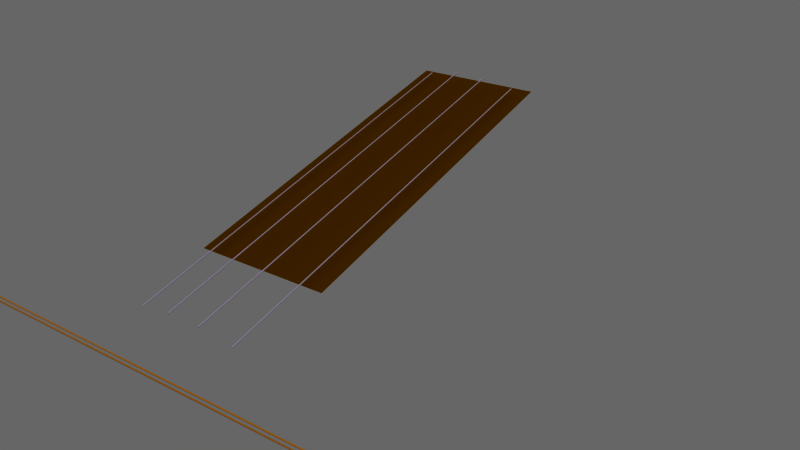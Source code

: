 # Source: fast-violin.blend  (saved by Blender 2.62.0; exported with 4.5.12 LTS)
import bpy
from mathutils import Matrix  # noqa: F401  (used for matrix-valued properties, if any)

bpy.ops.wm.read_factory_settings(use_empty=True)
scene = bpy.context.scene
scene.name = 'Scene'

# ---- collections
col_collection_1 = bpy.data.collections.new('Collection 1'); scene.collection.children.link(col_collection_1)

# ---- materials (node trees are filled in below, after node groups)
mat_material = bpy.data.materials.new('Material')
mat_material.alpha_threshold = 0.0
mat_material.use_transparent_shadow = False
mat_material.diffuse_color = (0.32, 0.1654, 0.0, 1.0)
mat_material.roughness = 0.5
mat_material.line_color = (0.0, 0.0, 0.0, 1.0)
mat_material_string = bpy.data.materials.new('material-string')
mat_material_string.alpha_threshold = 0.0
mat_material_string.use_transparent_shadow = False
mat_material_string.diffuse_color = (0.7544, 0.6888, 0.82, 1.0)
mat_material_string.roughness = 0.5
mat_material_string.specular_intensity = 0.8
mat_material_string.line_color = (0.0, 0.0, 0.0, 1.0)
mat_material_bow = bpy.data.materials.new('material-bow')
mat_material_bow.alpha_threshold = 0.0
mat_material_bow.use_transparent_shadow = False
mat_material_bow.diffuse_color = (0.8, 0.4857, 0.1542, 1.0)
mat_material_bow.roughness = 0.5
mat_material_bow.line_color = (0.0, 0.0, 0.0, 1.0)

# ---- material node trees

# ---- world
world_world = bpy.data.worlds.new('World'); scene.world = world_world
world_world.color = (0.4, 0.4, 0.4)
world_world.use_sun_shadow = False
world_world.sun_shadow_jitter_overblur = 0.0
world_world.cycles.sampling_method = 'MANUAL'
world_world.cycles.sample_map_resolution = 256

# ---- cameras
cam_camera_005 = bpy.data.cameras.new('Camera.005')
cam_camera_005.clip_end = 100.0
cam_camera_005.lens = 35.0
cam_camera_005.sensor_width = 32.0
cam_camera_005.sensor_height = 18.0
cam_camera_005.dof.focus_distance = 0.0
cam_camera_005.dof.aperture_fstop = 128.0
cam_camera_004 = bpy.data.cameras.new('Camera.004')
cam_camera_004.clip_end = 100.0
cam_camera_004.lens = 35.0
cam_camera_004.sensor_width = 32.0
cam_camera_004.sensor_height = 18.0
cam_camera_004.dof.focus_distance = 0.0
cam_camera_004.dof.aperture_fstop = 128.0
cam_camera_003 = bpy.data.cameras.new('Camera.003')
cam_camera_003.clip_end = 100.0
cam_camera_003.lens = 35.0
cam_camera_003.sensor_width = 32.0
cam_camera_003.sensor_height = 18.0
cam_camera_003.dof.focus_distance = 0.0
cam_camera_003.dof.aperture_fstop = 128.0
cam_camera_002 = bpy.data.cameras.new('Camera.002')
cam_camera_002.clip_end = 100.0
cam_camera_002.lens = 35.0
cam_camera_002.sensor_width = 32.0
cam_camera_002.sensor_height = 18.0
cam_camera_002.dof.focus_distance = 0.0
cam_camera_002.dof.aperture_fstop = 128.0
cam_camera_001 = bpy.data.cameras.new('Camera.001')
cam_camera_001.clip_end = 100.0
cam_camera_001.lens = 35.0
cam_camera_001.sensor_width = 32.0
cam_camera_001.sensor_height = 18.0
cam_camera_001.dof.focus_distance = 0.0
cam_camera_001.dof.aperture_fstop = 128.0
cam_camera = bpy.data.cameras.new('Camera')
cam_camera.clip_end = 100.0
cam_camera.lens = 35.0
cam_camera.sensor_width = 32.0
cam_camera.sensor_height = 18.0
cam_camera.ortho_scale = 7.314
cam_camera.dof.focus_distance = 0.0
cam_camera.dof.aperture_fstop = 128.0

# ---- lights
light_sun = bpy.data.lights.new('Sun', 'SUN')
light_sun.transmission_factor = 0.0
light_sun.angle = 1.571
light_sun.energy = 1.0
light_sun.shadow_buffer_clip_start = 0.5
light_sun.shadow_soft_size = 1.0
light_sun.shadow_cascade_max_distance = 1000.0
light_sun.cycles.use_multiple_importance_sampling = False

# ---- meshes
me_plane = bpy.data.meshes.new('Plane')
me_plane.from_pydata([(4.0, 1.0, 0.0), (4.0, -1.0, 0.0), (-1.5, -1.0, 0.0), (-1.5, 1.0, 0.0)], [], [(0, 3, 2, 1)])
me_plane.materials.append(mat_material)
me_plane.use_remesh_preserve_volume = False
me_plane.use_remesh_preserve_attributes = False
me_plane.use_mirror_vertex_groups = False
me_plane.update()
me_cylinder_025 = bpy.data.meshes.new('Cylinder.025')
me_cylinder_025.from_pydata([(-3.3, 0.01, 2.111e-06), (-3.3, 0.009808, -0.001949), (-3.3, 0.009239, -0.003825), (-3.3, 0.008315, -0.005554), (-3.3, 0.007071, -0.007069), (-3.3, 0.005556, -0.008313), (-3.3, 0.003827, -0.009237), (-3.3, 0.001951, -0.009806), (-3.3, 7.55e-10, -0.009998), (-3.3, -0.001951, -0.009806), (-3.3, -0.003827, -0.009237), (-3.3, -0.005556, -0.008313), (-3.3, -0.007071, -0.007069), (-3.3, -0.008315, -0.005554), (-3.3, -0.009239, -0.003825), (-3.3, -0.009808, -0.001949), (-3.3, -0.01, 2.114e-06), (-3.3, -0.009808, 0.001953), (-3.3, -0.009239, 0.003829), (-3.3, -0.008315, 0.005558), (-3.3, -0.007071, 0.007073), (-3.3, -0.005556, 0.008317), (-3.3, -0.003827, 0.009241), (-3.3, -0.001951, 0.00981), (-3.3, 9.656e-09, 0.01), (-3.3, 0.001951, 0.00981), (-3.3, 0.003827, 0.009241), (-3.3, 0.005556, 0.008317), (-3.3, 0.007071, 0.007073), (-3.3, 0.008315, 0.005558), (-3.3, 0.009239, 0.003829), (-3.3, 0.009808, 0.001953), (3.3, 0.01, -2.127e-06), (3.3, 0.009808, -0.001953), (3.3, 0.009239, -0.003829), (3.3, 0.008315, -0.005558), (3.3, 0.007071, -0.007073), (3.3, 0.005556, -0.008317), (3.3, 0.003827, -0.009241), (3.3, 0.001951, -0.00981), (3.3, -2.245e-08, -0.01), (3.3, -0.001951, -0.00981), (3.3, -0.003827, -0.009241), (3.3, -0.005556, -0.008317), (3.3, -0.007071, -0.007073), (3.3, -0.008315, -0.005558), (3.3, -0.009239, -0.003829), (3.3, -0.009808, -0.001953), (3.3, -0.01, -2.12e-06), (3.3, -0.009808, 0.001949), (3.3, -0.009239, 0.003825), (3.3, -0.008315, 0.005554), (3.3, -0.007071, 0.007069), (3.3, -0.005556, 0.008313), (3.3, -0.003827, 0.009237), (3.3, -0.001951, 0.009806), (3.3, -4.105e-08, 0.009998), (3.3, 0.001951, 0.009806), (3.3, 0.003827, 0.009237), (3.3, 0.005556, 0.008313), (3.3, 0.007071, 0.007069), (3.3, 0.008315, 0.005554), (3.3, 0.009239, 0.003825), (3.3, 0.009808, 0.001949), (-3.3, 0.0, 2.111e-06), (3.3, 0.0, -2.111e-06)], [], [(64, 0, 1), (65, 33, 32), (64, 1, 2), (65, 34, 33), (64, 2, 3), (65, 35, 34), (64, 3, 4), (65, 36, 35), (64, 4, 5), (65, 37, 36), (64, 5, 6), (65, 38, 37), (64, 6, 7), (65, 39, 38), (64, 7, 8), (65, 40, 39), (64, 8, 9), (65, 41, 40), (64, 9, 10), (65, 42, 41), (64, 10, 11), (65, 43, 42), (64, 11, 12), (65, 44, 43), (64, 12, 13), (65, 45, 44), (64, 13, 14), (65, 46, 45), (64, 14, 15), (65, 47, 46), (64, 15, 16), (65, 48, 47), (64, 16, 17), (65, 49, 48), (64, 17, 18), (65, 50, 49), (64, 18, 19), (65, 51, 50), (64, 19, 20), (65, 52, 51), (64, 20, 21), (65, 53, 52), (64, 21, 22), (65, 54, 53), (64, 22, 23), (65, 55, 54), (64, 23, 24), (65, 56, 55), (64, 24, 25), (65, 57, 56), (64, 25, 26), (65, 58, 57), (64, 26, 27), (65, 59, 58), (64, 27, 28), (65, 60, 59), (64, 28, 29), (65, 61, 60), (64, 29, 30), (65, 62, 61), (64, 30, 31), (65, 63, 62), (31, 0, 64), (65, 32, 63), (0, 32, 33, 1), (1, 33, 34, 2), (2, 34, 35, 3), (3, 35, 36, 4), (4, 36, 37, 5), (5, 37, 38, 6), (6, 38, 39, 7), (7, 39, 40, 8), (8, 40, 41, 9), (9, 41, 42, 10), (10, 42, 43, 11), (11, 43, 44, 12), (12, 44, 45, 13), (13, 45, 46, 14), (14, 46, 47, 15), (15, 47, 48, 16), (16, 48, 49, 17), (17, 49, 50, 18), (18, 50, 51, 19), (19, 51, 52, 20), (20, 52, 53, 21), (21, 53, 54, 22), (22, 54, 55, 23), (23, 55, 56, 24), (24, 56, 57, 25), (25, 57, 58, 26), (26, 58, 59, 27), (27, 59, 60, 28), (28, 60, 61, 29), (29, 61, 62, 30), (30, 62, 63, 31), (32, 0, 31, 63)])
me_cylinder_025.materials.append(mat_material_string)
me_cylinder_025.use_remesh_preserve_volume = False
me_cylinder_025.use_remesh_preserve_attributes = False
me_cylinder_025.use_mirror_vertex_groups = False
me_cylinder_025.update()
me_cylinder_024 = bpy.data.meshes.new('Cylinder.024')
me_cylinder_024.from_pydata([(-3.3, 0.01, 2.111e-06), (-3.3, 0.009808, -0.001949), (-3.3, 0.009239, -0.003825), (-3.3, 0.008315, -0.005554), (-3.3, 0.007071, -0.007069), (-3.3, 0.005556, -0.008313), (-3.3, 0.003827, -0.009237), (-3.3, 0.001951, -0.009806), (-3.3, 7.55e-10, -0.009998), (-3.3, -0.001951, -0.009806), (-3.3, -0.003827, -0.009237), (-3.3, -0.005556, -0.008313), (-3.3, -0.007071, -0.007069), (-3.3, -0.008315, -0.005554), (-3.3, -0.009239, -0.003825), (-3.3, -0.009808, -0.001949), (-3.3, -0.01, 2.114e-06), (-3.3, -0.009808, 0.001953), (-3.3, -0.009239, 0.003829), (-3.3, -0.008315, 0.005558), (-3.3, -0.007071, 0.007073), (-3.3, -0.005556, 0.008317), (-3.3, -0.003827, 0.009241), (-3.3, -0.001951, 0.00981), (-3.3, 9.656e-09, 0.01), (-3.3, 0.001951, 0.00981), (-3.3, 0.003827, 0.009241), (-3.3, 0.005556, 0.008317), (-3.3, 0.007071, 0.007073), (-3.3, 0.008315, 0.005558), (-3.3, 0.009239, 0.003829), (-3.3, 0.009808, 0.001953), (3.3, 0.01, -2.127e-06), (3.3, 0.009808, -0.001953), (3.3, 0.009239, -0.003829), (3.3, 0.008315, -0.005558), (3.3, 0.007071, -0.007073), (3.3, 0.005556, -0.008317), (3.3, 0.003827, -0.009241), (3.3, 0.001951, -0.00981), (3.3, -2.245e-08, -0.01), (3.3, -0.001951, -0.00981), (3.3, -0.003827, -0.009241), (3.3, -0.005556, -0.008317), (3.3, -0.007071, -0.007073), (3.3, -0.008315, -0.005558), (3.3, -0.009239, -0.003829), (3.3, -0.009808, -0.001953), (3.3, -0.01, -2.12e-06), (3.3, -0.009808, 0.001949), (3.3, -0.009239, 0.003825), (3.3, -0.008315, 0.005554), (3.3, -0.007071, 0.007069), (3.3, -0.005556, 0.008313), (3.3, -0.003827, 0.009237), (3.3, -0.001951, 0.009806), (3.3, -4.105e-08, 0.009998), (3.3, 0.001951, 0.009806), (3.3, 0.003827, 0.009237), (3.3, 0.005556, 0.008313), (3.3, 0.007071, 0.007069), (3.3, 0.008315, 0.005554), (3.3, 0.009239, 0.003825), (3.3, 0.009808, 0.001949), (-3.3, 0.0, 2.111e-06), (3.3, 0.0, -2.111e-06)], [], [(64, 0, 1), (65, 33, 32), (64, 1, 2), (65, 34, 33), (64, 2, 3), (65, 35, 34), (64, 3, 4), (65, 36, 35), (64, 4, 5), (65, 37, 36), (64, 5, 6), (65, 38, 37), (64, 6, 7), (65, 39, 38), (64, 7, 8), (65, 40, 39), (64, 8, 9), (65, 41, 40), (64, 9, 10), (65, 42, 41), (64, 10, 11), (65, 43, 42), (64, 11, 12), (65, 44, 43), (64, 12, 13), (65, 45, 44), (64, 13, 14), (65, 46, 45), (64, 14, 15), (65, 47, 46), (64, 15, 16), (65, 48, 47), (64, 16, 17), (65, 49, 48), (64, 17, 18), (65, 50, 49), (64, 18, 19), (65, 51, 50), (64, 19, 20), (65, 52, 51), (64, 20, 21), (65, 53, 52), (64, 21, 22), (65, 54, 53), (64, 22, 23), (65, 55, 54), (64, 23, 24), (65, 56, 55), (64, 24, 25), (65, 57, 56), (64, 25, 26), (65, 58, 57), (64, 26, 27), (65, 59, 58), (64, 27, 28), (65, 60, 59), (64, 28, 29), (65, 61, 60), (64, 29, 30), (65, 62, 61), (64, 30, 31), (65, 63, 62), (31, 0, 64), (65, 32, 63), (0, 32, 33, 1), (1, 33, 34, 2), (2, 34, 35, 3), (3, 35, 36, 4), (4, 36, 37, 5), (5, 37, 38, 6), (6, 38, 39, 7), (7, 39, 40, 8), (8, 40, 41, 9), (9, 41, 42, 10), (10, 42, 43, 11), (11, 43, 44, 12), (12, 44, 45, 13), (13, 45, 46, 14), (14, 46, 47, 15), (15, 47, 48, 16), (16, 48, 49, 17), (17, 49, 50, 18), (18, 50, 51, 19), (19, 51, 52, 20), (20, 52, 53, 21), (21, 53, 54, 22), (22, 54, 55, 23), (23, 55, 56, 24), (24, 56, 57, 25), (25, 57, 58, 26), (26, 58, 59, 27), (27, 59, 60, 28), (28, 60, 61, 29), (29, 61, 62, 30), (30, 62, 63, 31), (32, 0, 31, 63)])
me_cylinder_024.materials.append(mat_material_string)
me_cylinder_024.use_remesh_preserve_volume = False
me_cylinder_024.use_remesh_preserve_attributes = False
me_cylinder_024.use_mirror_vertex_groups = False
me_cylinder_024.update()
me_cylinder_023 = bpy.data.meshes.new('Cylinder.023')
me_cylinder_023.from_pydata([(-3.3, 0.01, 2.111e-06), (-3.3, 0.009808, -0.001949), (-3.3, 0.009239, -0.003825), (-3.3, 0.008315, -0.005554), (-3.3, 0.007071, -0.007069), (-3.3, 0.005556, -0.008313), (-3.3, 0.003827, -0.009237), (-3.3, 0.001951, -0.009806), (-3.3, 7.55e-10, -0.009998), (-3.3, -0.001951, -0.009806), (-3.3, -0.003827, -0.009237), (-3.3, -0.005556, -0.008313), (-3.3, -0.007071, -0.007069), (-3.3, -0.008315, -0.005554), (-3.3, -0.009239, -0.003825), (-3.3, -0.009808, -0.001949), (-3.3, -0.01, 2.114e-06), (-3.3, -0.009808, 0.001953), (-3.3, -0.009239, 0.003829), (-3.3, -0.008315, 0.005558), (-3.3, -0.007071, 0.007073), (-3.3, -0.005556, 0.008317), (-3.3, -0.003827, 0.009241), (-3.3, -0.001951, 0.00981), (-3.3, 9.656e-09, 0.01), (-3.3, 0.001951, 0.00981), (-3.3, 0.003827, 0.009241), (-3.3, 0.005556, 0.008317), (-3.3, 0.007071, 0.007073), (-3.3, 0.008315, 0.005558), (-3.3, 0.009239, 0.003829), (-3.3, 0.009808, 0.001953), (3.3, 0.01, -2.127e-06), (3.3, 0.009808, -0.001953), (3.3, 0.009239, -0.003829), (3.3, 0.008315, -0.005558), (3.3, 0.007071, -0.007073), (3.3, 0.005556, -0.008317), (3.3, 0.003827, -0.009241), (3.3, 0.001951, -0.00981), (3.3, -2.245e-08, -0.01), (3.3, -0.001951, -0.00981), (3.3, -0.003827, -0.009241), (3.3, -0.005556, -0.008317), (3.3, -0.007071, -0.007073), (3.3, -0.008315, -0.005558), (3.3, -0.009239, -0.003829), (3.3, -0.009808, -0.001953), (3.3, -0.01, -2.12e-06), (3.3, -0.009808, 0.001949), (3.3, -0.009239, 0.003825), (3.3, -0.008315, 0.005554), (3.3, -0.007071, 0.007069), (3.3, -0.005556, 0.008313), (3.3, -0.003827, 0.009237), (3.3, -0.001951, 0.009806), (3.3, -4.105e-08, 0.009998), (3.3, 0.001951, 0.009806), (3.3, 0.003827, 0.009237), (3.3, 0.005556, 0.008313), (3.3, 0.007071, 0.007069), (3.3, 0.008315, 0.005554), (3.3, 0.009239, 0.003825), (3.3, 0.009808, 0.001949), (-3.3, 0.0, 2.111e-06), (3.3, 0.0, -2.111e-06)], [], [(64, 0, 1), (65, 33, 32), (64, 1, 2), (65, 34, 33), (64, 2, 3), (65, 35, 34), (64, 3, 4), (65, 36, 35), (64, 4, 5), (65, 37, 36), (64, 5, 6), (65, 38, 37), (64, 6, 7), (65, 39, 38), (64, 7, 8), (65, 40, 39), (64, 8, 9), (65, 41, 40), (64, 9, 10), (65, 42, 41), (64, 10, 11), (65, 43, 42), (64, 11, 12), (65, 44, 43), (64, 12, 13), (65, 45, 44), (64, 13, 14), (65, 46, 45), (64, 14, 15), (65, 47, 46), (64, 15, 16), (65, 48, 47), (64, 16, 17), (65, 49, 48), (64, 17, 18), (65, 50, 49), (64, 18, 19), (65, 51, 50), (64, 19, 20), (65, 52, 51), (64, 20, 21), (65, 53, 52), (64, 21, 22), (65, 54, 53), (64, 22, 23), (65, 55, 54), (64, 23, 24), (65, 56, 55), (64, 24, 25), (65, 57, 56), (64, 25, 26), (65, 58, 57), (64, 26, 27), (65, 59, 58), (64, 27, 28), (65, 60, 59), (64, 28, 29), (65, 61, 60), (64, 29, 30), (65, 62, 61), (64, 30, 31), (65, 63, 62), (31, 0, 64), (65, 32, 63), (0, 32, 33, 1), (1, 33, 34, 2), (2, 34, 35, 3), (3, 35, 36, 4), (4, 36, 37, 5), (5, 37, 38, 6), (6, 38, 39, 7), (7, 39, 40, 8), (8, 40, 41, 9), (9, 41, 42, 10), (10, 42, 43, 11), (11, 43, 44, 12), (12, 44, 45, 13), (13, 45, 46, 14), (14, 46, 47, 15), (15, 47, 48, 16), (16, 48, 49, 17), (17, 49, 50, 18), (18, 50, 51, 19), (19, 51, 52, 20), (20, 52, 53, 21), (21, 53, 54, 22), (22, 54, 55, 23), (23, 55, 56, 24), (24, 56, 57, 25), (25, 57, 58, 26), (26, 58, 59, 27), (27, 59, 60, 28), (28, 60, 61, 29), (29, 61, 62, 30), (30, 62, 63, 31), (32, 0, 31, 63)])
me_cylinder_023.materials.append(mat_material_string)
me_cylinder_023.use_remesh_preserve_volume = False
me_cylinder_023.use_remesh_preserve_attributes = False
me_cylinder_023.use_mirror_vertex_groups = False
me_cylinder_023.update()
me_cylinder_017 = bpy.data.meshes.new('Cylinder.017')
me_cylinder_017.from_pydata([(-3.3, 0.01, 2.111e-06), (-3.3, 0.009808, -0.001949), (-3.3, 0.009239, -0.003825), (-3.3, 0.008315, -0.005554), (-3.3, 0.007071, -0.007069), (-3.3, 0.005556, -0.008313), (-3.3, 0.003827, -0.009237), (-3.3, 0.001951, -0.009806), (-3.3, 7.55e-10, -0.009998), (-3.3, -0.001951, -0.009806), (-3.3, -0.003827, -0.009237), (-3.3, -0.005556, -0.008313), (-3.3, -0.007071, -0.007069), (-3.3, -0.008315, -0.005554), (-3.3, -0.009239, -0.003825), (-3.3, -0.009808, -0.001949), (-3.3, -0.01, 2.114e-06), (-3.3, -0.009808, 0.001953), (-3.3, -0.009239, 0.003829), (-3.3, -0.008315, 0.005558), (-3.3, -0.007071, 0.007073), (-3.3, -0.005556, 0.008317), (-3.3, -0.003827, 0.009241), (-3.3, -0.001951, 0.00981), (-3.3, 9.656e-09, 0.01), (-3.3, 0.001951, 0.00981), (-3.3, 0.003827, 0.009241), (-3.3, 0.005556, 0.008317), (-3.3, 0.007071, 0.007073), (-3.3, 0.008315, 0.005558), (-3.3, 0.009239, 0.003829), (-3.3, 0.009808, 0.001953), (3.3, 0.01, -2.127e-06), (3.3, 0.009808, -0.001953), (3.3, 0.009239, -0.003829), (3.3, 0.008315, -0.005558), (3.3, 0.007071, -0.007073), (3.3, 0.005556, -0.008317), (3.3, 0.003827, -0.009241), (3.3, 0.001951, -0.00981), (3.3, -2.245e-08, -0.01), (3.3, -0.001951, -0.00981), (3.3, -0.003827, -0.009241), (3.3, -0.005556, -0.008317), (3.3, -0.007071, -0.007073), (3.3, -0.008315, -0.005558), (3.3, -0.009239, -0.003829), (3.3, -0.009808, -0.001953), (3.3, -0.01, -2.12e-06), (3.3, -0.009808, 0.001949), (3.3, -0.009239, 0.003825), (3.3, -0.008315, 0.005554), (3.3, -0.007071, 0.007069), (3.3, -0.005556, 0.008313), (3.3, -0.003827, 0.009237), (3.3, -0.001951, 0.009806), (3.3, -4.105e-08, 0.009998), (3.3, 0.001951, 0.009806), (3.3, 0.003827, 0.009237), (3.3, 0.005556, 0.008313), (3.3, 0.007071, 0.007069), (3.3, 0.008315, 0.005554), (3.3, 0.009239, 0.003825), (3.3, 0.009808, 0.001949), (-3.3, 0.0, 2.111e-06), (3.3, 0.0, -2.111e-06)], [], [(64, 0, 1), (65, 33, 32), (64, 1, 2), (65, 34, 33), (64, 2, 3), (65, 35, 34), (64, 3, 4), (65, 36, 35), (64, 4, 5), (65, 37, 36), (64, 5, 6), (65, 38, 37), (64, 6, 7), (65, 39, 38), (64, 7, 8), (65, 40, 39), (64, 8, 9), (65, 41, 40), (64, 9, 10), (65, 42, 41), (64, 10, 11), (65, 43, 42), (64, 11, 12), (65, 44, 43), (64, 12, 13), (65, 45, 44), (64, 13, 14), (65, 46, 45), (64, 14, 15), (65, 47, 46), (64, 15, 16), (65, 48, 47), (64, 16, 17), (65, 49, 48), (64, 17, 18), (65, 50, 49), (64, 18, 19), (65, 51, 50), (64, 19, 20), (65, 52, 51), (64, 20, 21), (65, 53, 52), (64, 21, 22), (65, 54, 53), (64, 22, 23), (65, 55, 54), (64, 23, 24), (65, 56, 55), (64, 24, 25), (65, 57, 56), (64, 25, 26), (65, 58, 57), (64, 26, 27), (65, 59, 58), (64, 27, 28), (65, 60, 59), (64, 28, 29), (65, 61, 60), (64, 29, 30), (65, 62, 61), (64, 30, 31), (65, 63, 62), (31, 0, 64), (65, 32, 63), (0, 32, 33, 1), (1, 33, 34, 2), (2, 34, 35, 3), (3, 35, 36, 4), (4, 36, 37, 5), (5, 37, 38, 6), (6, 38, 39, 7), (7, 39, 40, 8), (8, 40, 41, 9), (9, 41, 42, 10), (10, 42, 43, 11), (11, 43, 44, 12), (12, 44, 45, 13), (13, 45, 46, 14), (14, 46, 47, 15), (15, 47, 48, 16), (16, 48, 49, 17), (17, 49, 50, 18), (18, 50, 51, 19), (19, 51, 52, 20), (20, 52, 53, 21), (21, 53, 54, 22), (22, 54, 55, 23), (23, 55, 56, 24), (24, 56, 57, 25), (25, 57, 58, 26), (26, 58, 59, 27), (27, 59, 60, 28), (28, 60, 61, 29), (29, 61, 62, 30), (30, 62, 63, 31), (32, 0, 31, 63)])
me_cylinder_017.materials.append(mat_material_string)
me_cylinder_017.use_remesh_preserve_volume = False
me_cylinder_017.use_remesh_preserve_attributes = False
me_cylinder_017.use_mirror_vertex_groups = False
me_cylinder_017.update()
me_cylinder_026 = bpy.data.meshes.new('Cylinder.026')
me_cylinder_026.from_pydata([(-5.96e-08, 6.5, 0.15), (0.01951, 6.5, 0.1481), (0.03827, 6.5, 0.1424), (0.05556, 6.5, 0.1331), (0.07071, 6.5, 0.1207), (0.08315, 6.5, 0.1056), (0.09239, 6.5, 0.08827), (0.09808, 6.5, 0.06951), (0.1, 6.5, 0.05), (0.09808, 6.5, 0.03049), (0.09239, 6.5, 0.01173), (0.08315, 6.5, -0.005557), (0.07071, 6.5, -0.02071), (0.05556, 6.5, -0.03315), (0.03827, 6.5, -0.04239), (0.01951, 6.5, -0.04808), (2.702e-08, 6.5, -0.05), (-0.01951, 6.5, -0.04808), (-0.03827, 6.5, -0.04239), (-0.05556, 6.5, -0.03315), (-0.07071, 6.5, -0.02071), (-0.08315, 6.5, -0.005557), (-0.09239, 6.5, 0.01173), (-0.09808, 6.5, 0.03049), (-0.1, 6.5, 0.05), (-0.09808, 6.5, 0.06951), (-0.09239, 6.5, 0.08827), (-0.08315, 6.5, 0.1056), (-0.07071, 6.5, 0.1207), (-0.05556, 6.5, 0.1331), (-0.03827, 6.5, 0.1424), (-0.01951, 6.5, 0.1481), (1.009e-07, 5.5, 0.15), (0.01951, 5.5, 0.1481), (0.03827, 5.5, 0.1424), (0.05556, 5.5, 0.1331), (0.07071, 5.5, 0.1207), (0.08315, 5.5, 0.1056), (0.09239, 5.5, 0.08827), (0.09808, 5.5, 0.06951), (0.1, 5.5, 0.05), (0.09808, 5.5, 0.03049), (0.09239, 5.5, 0.01173), (0.08315, 5.5, -0.005557), (0.07071, 5.5, -0.02071), (0.05556, 5.5, -0.03315), (0.03827, 5.5, -0.04239), (0.01951, 5.5, -0.04808), (1.526e-07, 5.5, -0.05), (-0.01951, 5.5, -0.04808), (-0.03827, 5.5, -0.04239), (-0.05556, 5.5, -0.03315), (-0.07071, 5.5, -0.02071), (-0.08315, 5.5, -0.005558), (-0.09239, 5.5, 0.01173), (-0.09808, 5.5, 0.03049), (-0.1, 5.5, 0.05), (-0.09808, 5.5, 0.06951), (-0.09239, 5.5, 0.08827), (-0.08315, 5.5, 0.1056), (-0.07071, 5.5, 0.1207), (-0.05556, 5.5, 0.1331), (-0.03827, 5.5, 0.1424), (-0.01951, 5.5, 0.1481), (-1.338e-13, 6.5, 0.05), (2.475e-13, 5.5, 0.05), (0.0, 5.5, 0.06), (0.001951, 5.5, 0.05981), (0.003827, 5.5, 0.05924), (0.005556, 5.5, 0.05832), (0.007071, 5.5, 0.05707), (0.008315, 5.5, 0.05556), (0.009239, 5.5, 0.05383), (0.009808, 5.5, 0.05195), (0.01, 5.5, 0.05), (0.009808, 5.5, 0.04805), (0.009239, 5.5, 0.04618), (0.008315, 5.5, 0.04445), (0.007071, 5.5, 0.04293), (0.005556, 5.5, 0.04169), (0.003827, 5.5, 0.04077), (0.001951, 5.5, 0.0402), (-3.258e-09, 5.5, 0.04), (-0.001951, 5.5, 0.0402), (-0.003827, 5.5, 0.04077), (-0.005556, 5.5, 0.04169), (-0.007071, 5.5, 0.04293), (-0.008315, 5.5, 0.04445), (-0.009239, 5.5, 0.04618), (-0.009808, 5.5, 0.04805), (-0.01, 5.5, 0.05), (-0.009808, 5.5, 0.05195), (-0.009239, 5.5, 0.05383), (-0.008315, 5.5, 0.05556), (-0.007071, 5.5, 0.05707), (-0.005556, 5.5, 0.05832), (-0.003827, 5.5, 0.05924), (-0.001951, 5.5, 0.05981), (1.605e-08, -6.5, 0.06), (0.001951, -6.5, 0.0598), (0.003827, -6.5, 0.05923), (0.005556, -6.5, 0.05831), (0.007071, -6.5, 0.05707), (0.008315, -6.5, 0.05555), (0.009239, -6.5, 0.05382), (0.009808, -6.5, 0.05195), (0.01, -6.5, 0.05), (0.009808, -6.5, 0.04805), (0.009239, -6.5, 0.04617), (0.008315, -6.5, 0.04444), (0.007071, -6.5, 0.04293), (0.005556, -6.5, 0.04168), (0.003827, -6.5, 0.04076), (0.001951, -6.5, 0.04019), (9.298e-09, -6.5, 0.04), (-0.001951, -6.5, 0.04019), (-0.003827, -6.5, 0.04076), (-0.005556, -6.5, 0.04168), (-0.007071, -6.5, 0.04293), (-0.008315, -6.5, 0.04444), (-0.009239, -6.5, 0.04617), (-0.009808, -6.5, 0.04805), (-0.01, -6.5, 0.05), (-0.009808, -6.5, 0.05195), (-0.009239, -6.5, 0.05382), (-0.008315, -6.5, 0.05555), (-0.007071, -6.5, 0.05707), (-0.005556, -6.5, 0.05831), (-0.003827, -6.5, 0.05923), (-0.001951, -6.5, 0.0598), (0.0, 5.5, 0.05), (0.0, -6.5, 0.05), (-5.96e-08, 6.5, 0.05), (0.01951, 6.5, 0.04808), (0.03827, 6.5, 0.04239), (0.05556, 6.5, 0.03315), (0.07071, 6.5, 0.02071), (0.08315, 6.5, 0.005557), (0.09239, 6.5, -0.01173), (0.09808, 6.5, -0.03049), (0.1, 6.5, -0.05), (0.09808, 6.5, -0.06951), (0.09239, 6.5, -0.08827), (0.08315, 6.5, -0.1056), (0.07071, 6.5, -0.1207), (0.05556, 6.5, -0.1331), (0.03827, 6.5, -0.1424), (0.01951, 6.5, -0.1481), (2.702e-08, 6.5, -0.15), (-0.01951, 6.5, -0.1481), (-0.03827, 6.5, -0.1424), (-0.05556, 6.5, -0.1331), (-0.07071, 6.5, -0.1207), (-0.08315, 6.5, -0.1056), (-0.09239, 6.5, -0.08827), (-0.09808, 6.5, -0.06951), (-0.1, 6.5, -0.05), (-0.09808, 6.5, -0.03049), (-0.09239, 6.5, -0.01173), (-0.08315, 6.5, 0.005557), (-0.07071, 6.5, 0.02071), (-0.05556, 6.5, 0.03315), (-0.03827, 6.5, 0.04239), (-0.01951, 6.5, 0.04808), (1.009e-07, 5.5, 0.05), (0.01951, 5.5, 0.04808), (0.03827, 5.5, 0.04239), (0.05556, 5.5, 0.03315), (0.07071, 5.5, 0.02071), (0.08315, 5.5, 0.005557), (0.09239, 5.5, -0.01173), (0.09808, 5.5, -0.03049), (0.1, 5.5, -0.05), (0.09808, 5.5, -0.06951), (0.09239, 5.5, -0.08827), (0.08315, 5.5, -0.1056), (0.07071, 5.5, -0.1207), (0.05556, 5.5, -0.1331), (0.03827, 5.5, -0.1424), (0.01951, 5.5, -0.1481), (1.526e-07, 5.5, -0.15), (-0.01951, 5.5, -0.1481), (-0.03827, 5.5, -0.1424), (-0.05556, 5.5, -0.1331), (-0.07071, 5.5, -0.1207), (-0.08315, 5.5, -0.1056), (-0.09239, 5.5, -0.08827), (-0.09808, 5.5, -0.06951), (-0.1, 5.5, -0.05), (-0.09808, 5.5, -0.03049), (-0.09239, 5.5, -0.01173), (-0.08315, 5.5, 0.005556), (-0.07071, 5.5, 0.02071), (-0.05556, 5.5, 0.03315), (-0.03827, 5.5, 0.04239), (-0.01951, 5.5, 0.04808), (-1.338e-13, 6.5, -0.05), (2.475e-13, 5.5, -0.05), (0.0, 5.5, -0.04), (0.001951, 5.5, -0.04019), (0.003827, 5.5, -0.04076), (0.005556, 5.5, -0.04168), (0.007071, 5.5, -0.04293), (0.008315, 5.5, -0.04444), (0.009239, 5.5, -0.04617), (0.009808, 5.5, -0.04805), (0.01, 5.5, -0.05), (0.009808, 5.5, -0.05195), (0.009239, 5.5, -0.05382), (0.008315, 5.5, -0.05555), (0.007071, 5.5, -0.05707), (0.005556, 5.5, -0.05831), (0.003827, 5.5, -0.05923), (0.001951, 5.5, -0.0598), (-3.258e-09, 5.5, -0.06), (-0.001951, 5.5, -0.0598), (-0.003827, 5.5, -0.05923), (-0.005556, 5.5, -0.05831), (-0.007071, 5.5, -0.05707), (-0.008315, 5.5, -0.05555), (-0.009239, 5.5, -0.05382), (-0.009808, 5.5, -0.05195), (-0.01, 5.5, -0.05), (-0.009808, 5.5, -0.04805), (-0.009239, 5.5, -0.04617), (-0.008315, 5.5, -0.04444), (-0.007071, 5.5, -0.04293), (-0.005556, 5.5, -0.04168), (-0.003827, 5.5, -0.04076), (-0.001951, 5.5, -0.04019), (1.605e-08, -6.5, -0.04), (0.001951, -6.5, -0.0402), (0.003827, -6.5, -0.04077), (0.005556, -6.5, -0.04169), (0.007071, -6.5, -0.04293), (0.008315, -6.5, -0.04445), (0.009239, -6.5, -0.04618), (0.009808, -6.5, -0.04805), (0.01, -6.5, -0.05), (0.009808, -6.5, -0.05195), (0.009239, -6.5, -0.05383), (0.008315, -6.5, -0.05556), (0.007071, -6.5, -0.05707), (0.005556, -6.5, -0.05832), (0.003827, -6.5, -0.05924), (0.001951, -6.5, -0.05981), (9.298e-09, -6.5, -0.06), (-0.001951, -6.5, -0.05981), (-0.003827, -6.5, -0.05924), (-0.005556, -6.5, -0.05832), (-0.007071, -6.5, -0.05707), (-0.008315, -6.5, -0.05556), (-0.009239, -6.5, -0.05383), (-0.009808, -6.5, -0.05195), (-0.01, -6.5, -0.05), (-0.009808, -6.5, -0.04805), (-0.009239, -6.5, -0.04618), (-0.008315, -6.5, -0.04445), (-0.007071, -6.5, -0.04293), (-0.005556, -6.5, -0.04169), (-0.003827, -6.5, -0.04077), (-0.001951, -6.5, -0.0402), (0.0, 5.5, -0.05), (0.0, -6.5, -0.05)], [], [(64, 0, 1), (65, 33, 32), (64, 1, 2), (65, 34, 33), (64, 2, 3), (65, 35, 34), (64, 3, 4), (65, 36, 35), (64, 4, 5), (65, 37, 36), (64, 5, 6), (65, 38, 37), (64, 6, 7), (65, 39, 38), (64, 7, 8), (65, 40, 39), (64, 8, 9), (65, 41, 40), (64, 9, 10), (65, 42, 41), (64, 10, 11), (65, 43, 42), (64, 11, 12), (65, 44, 43), (64, 12, 13), (65, 45, 44), (64, 13, 14), (65, 46, 45), (64, 14, 15), (65, 47, 46), (64, 15, 16), (65, 48, 47), (64, 16, 17), (65, 49, 48), (64, 17, 18), (65, 50, 49), (64, 18, 19), (65, 51, 50), (64, 19, 20), (65, 52, 51), (64, 20, 21), (65, 53, 52), (64, 21, 22), (65, 54, 53), (64, 22, 23), (65, 55, 54), (64, 23, 24), (65, 56, 55), (64, 24, 25), (65, 57, 56), (64, 25, 26), (65, 58, 57), (64, 26, 27), (65, 59, 58), (64, 27, 28), (65, 60, 59), (64, 28, 29), (65, 61, 60), (64, 29, 30), (65, 62, 61), (64, 30, 31), (65, 63, 62), (31, 0, 64), (65, 32, 63), (0, 32, 33, 1), (1, 33, 34, 2), (2, 34, 35, 3), (3, 35, 36, 4), (4, 36, 37, 5), (5, 37, 38, 6), (6, 38, 39, 7), (7, 39, 40, 8), (8, 40, 41, 9), (9, 41, 42, 10), (10, 42, 43, 11), (11, 43, 44, 12), (12, 44, 45, 13), (13, 45, 46, 14), (14, 46, 47, 15), (15, 47, 48, 16), (16, 48, 49, 17), (17, 49, 50, 18), (18, 50, 51, 19), (19, 51, 52, 20), (20, 52, 53, 21), (21, 53, 54, 22), (22, 54, 55, 23), (23, 55, 56, 24), (24, 56, 57, 25), (25, 57, 58, 26), (26, 58, 59, 27), (27, 59, 60, 28), (28, 60, 61, 29), (29, 61, 62, 30), (30, 62, 63, 31), (32, 0, 31, 63), (130, 66, 67), (131, 99, 98), (130, 67, 68), (131, 100, 99), (130, 68, 69), (131, 101, 100), (130, 69, 70), (131, 102, 101), (130, 70, 71), (131, 103, 102), (130, 71, 72), (131, 104, 103), (130, 72, 73), (131, 105, 104), (130, 73, 74), (131, 106, 105), (130, 74, 75), (131, 107, 106), (130, 75, 76), (131, 108, 107), (130, 76, 77), (131, 109, 108), (130, 77, 78), (131, 110, 109), (130, 78, 79), (131, 111, 110), (130, 79, 80), (131, 112, 111), (130, 80, 81), (131, 113, 112), (130, 81, 82), (131, 114, 113), (130, 82, 83), (131, 115, 114), (130, 83, 84), (131, 116, 115), (130, 84, 85), (131, 117, 116), (130, 85, 86), (131, 118, 117), (130, 86, 87), (131, 119, 118), (130, 87, 88), (131, 120, 119), (130, 88, 89), (131, 121, 120), (130, 89, 90), (131, 122, 121), (130, 90, 91), (131, 123, 122), (130, 91, 92), (131, 124, 123), (130, 92, 93), (131, 125, 124), (130, 93, 94), (131, 126, 125), (130, 94, 95), (131, 127, 126), (130, 95, 96), (131, 128, 127), (130, 96, 97), (131, 129, 128), (97, 66, 130), (131, 98, 129), (66, 98, 99, 67), (67, 99, 100, 68), (68, 100, 101, 69), (69, 101, 102, 70), (70, 102, 103, 71), (71, 103, 104, 72), (72, 104, 105, 73), (73, 105, 106, 74), (74, 106, 107, 75), (75, 107, 108, 76), (76, 108, 109, 77), (77, 109, 110, 78), (78, 110, 111, 79), (79, 111, 112, 80), (80, 112, 113, 81), (81, 113, 114, 82), (82, 114, 115, 83), (83, 115, 116, 84), (84, 116, 117, 85), (85, 117, 118, 86), (86, 118, 119, 87), (87, 119, 120, 88), (88, 120, 121, 89), (89, 121, 122, 90), (90, 122, 123, 91), (91, 123, 124, 92), (92, 124, 125, 93), (93, 125, 126, 94), (94, 126, 127, 95), (95, 127, 128, 96), (96, 128, 129, 97), (98, 66, 97, 129), (196, 132, 133), (197, 165, 164), (196, 133, 134), (197, 166, 165), (196, 134, 135), (197, 167, 166), (196, 135, 136), (197, 168, 167), (196, 136, 137), (197, 169, 168), (196, 137, 138), (197, 170, 169), (196, 138, 139), (197, 171, 170), (196, 139, 140), (197, 172, 171), (196, 140, 141), (197, 173, 172), (196, 141, 142), (197, 174, 173), (196, 142, 143), (197, 175, 174), (196, 143, 144), (197, 176, 175), (196, 144, 145), (197, 177, 176), (196, 145, 146), (197, 178, 177), (196, 146, 147), (197, 179, 178), (196, 147, 148), (197, 180, 179), (196, 148, 149), (197, 181, 180), (196, 149, 150), (197, 182, 181), (196, 150, 151), (197, 183, 182), (196, 151, 152), (197, 184, 183), (196, 152, 153), (197, 185, 184), (196, 153, 154), (197, 186, 185), (196, 154, 155), (197, 187, 186), (196, 155, 156), (197, 188, 187), (196, 156, 157), (197, 189, 188), (196, 157, 158), (197, 190, 189), (196, 158, 159), (197, 191, 190), (196, 159, 160), (197, 192, 191), (196, 160, 161), (197, 193, 192), (196, 161, 162), (197, 194, 193), (196, 162, 163), (197, 195, 194), (163, 132, 196), (197, 164, 195), (132, 164, 165, 133), (133, 165, 166, 134), (134, 166, 167, 135), (135, 167, 168, 136), (136, 168, 169, 137), (137, 169, 170, 138), (138, 170, 171, 139), (139, 171, 172, 140), (140, 172, 173, 141), (141, 173, 174, 142), (142, 174, 175, 143), (143, 175, 176, 144), (144, 176, 177, 145), (145, 177, 178, 146), (146, 178, 179, 147), (147, 179, 180, 148), (148, 180, 181, 149), (149, 181, 182, 150), (150, 182, 183, 151), (151, 183, 184, 152), (152, 184, 185, 153), (153, 185, 186, 154), (154, 186, 187, 155), (155, 187, 188, 156), (156, 188, 189, 157), (157, 189, 190, 158), (158, 190, 191, 159), (159, 191, 192, 160), (160, 192, 193, 161), (161, 193, 194, 162), (162, 194, 195, 163), (164, 132, 163, 195), (262, 198, 199), (263, 231, 230), (262, 199, 200), (263, 232, 231), (262, 200, 201), (263, 233, 232), (262, 201, 202), (263, 234, 233), (262, 202, 203), (263, 235, 234), (262, 203, 204), (263, 236, 235), (262, 204, 205), (263, 237, 236), (262, 205, 206), (263, 238, 237), (262, 206, 207), (263, 239, 238), (262, 207, 208), (263, 240, 239), (262, 208, 209), (263, 241, 240), (262, 209, 210), (263, 242, 241), (262, 210, 211), (263, 243, 242), (262, 211, 212), (263, 244, 243), (262, 212, 213), (263, 245, 244), (262, 213, 214), (263, 246, 245), (262, 214, 215), (263, 247, 246), (262, 215, 216), (263, 248, 247), (262, 216, 217), (263, 249, 248), (262, 217, 218), (263, 250, 249), (262, 218, 219), (263, 251, 250), (262, 219, 220), (263, 252, 251), (262, 220, 221), (263, 253, 252), (262, 221, 222), (263, 254, 253), (262, 222, 223), (263, 255, 254), (262, 223, 224), (263, 256, 255), (262, 224, 225), (263, 257, 256), (262, 225, 226), (263, 258, 257), (262, 226, 227), (263, 259, 258), (262, 227, 228), (263, 260, 259), (262, 228, 229), (263, 261, 260), (229, 198, 262), (263, 230, 261), (198, 230, 231, 199), (199, 231, 232, 200), (200, 232, 233, 201), (201, 233, 234, 202), (202, 234, 235, 203), (203, 235, 236, 204), (204, 236, 237, 205), (205, 237, 238, 206), (206, 238, 239, 207), (207, 239, 240, 208), (208, 240, 241, 209), (209, 241, 242, 210), (210, 242, 243, 211), (211, 243, 244, 212), (212, 244, 245, 213), (213, 245, 246, 214), (214, 246, 247, 215), (215, 247, 248, 216), (216, 248, 249, 217), (217, 249, 250, 218), (218, 250, 251, 219), (219, 251, 252, 220), (220, 252, 253, 221), (221, 253, 254, 222), (222, 254, 255, 223), (223, 255, 256, 224), (224, 256, 257, 225), (225, 257, 258, 226), (226, 258, 259, 227), (227, 259, 260, 228), (228, 260, 261, 229), (230, 198, 229, 261)])
me_cylinder_026.materials.append(mat_material_bow)
me_cylinder_026.use_remesh_preserve_volume = False
me_cylinder_026.use_remesh_preserve_attributes = False
me_cylinder_026.use_mirror_vertex_groups = False
me_cylinder_026.update()

# ---- objects
ob_camera_004 = bpy.data.objects.new('Camera.004', cam_camera_005)
ob_camera = bpy.data.objects.new('Camera', cam_camera_004)
ob_camera_001 = bpy.data.objects.new('Camera.001', cam_camera_003)
ob_camera_002 = bpy.data.objects.new('Camera.002', cam_camera_002)
ob_camera_003 = bpy.data.objects.new('Camera.003', cam_camera_001)
ob_sun = bpy.data.objects.new('Sun', light_sun)
ob_violin = bpy.data.objects.new('violin', me_plane)
ob_g_string = bpy.data.objects.new('g-string', me_cylinder_025)
ob_d_string = bpy.data.objects.new('d-string', me_cylinder_024)
ob_a_string = bpy.data.objects.new('a-string', me_cylinder_023)
ob_e_string = bpy.data.objects.new('e-string', me_cylinder_017)
ob_bow = bpy.data.objects.new('bow', me_cylinder_026)
ob_camera_000 = bpy.data.objects.new('Camera.000', cam_camera)

# ---- transforms, parenting, visibility, modifiers, constraints
ob_camera_004.location = (15.29, 5.541, 9.488)
ob_camera_004.rotation_euler = (0.9226, -1.288e-06, 2.002)
ob_camera_004.scale = (1.0, 1.0, 1.0)
ob_camera_004.lineart.crease_threshold = 0.0
ob_camera.location = (9.724, 6.894, 6.787)
ob_camera.rotation_euler = (0.9373, 0.1075, 2.164)
ob_camera.lineart.crease_threshold = 0.0
ob_camera_001.location = (7.59, -3.751, 4.22)
ob_camera_001.rotation_euler = (0.9859, 0.05998, 0.8821)
ob_camera_001.lineart.crease_threshold = 0.0
ob_camera_002.location = (8.0, 0.0, 10.0)
ob_camera_002.rotation_euler = (0.5236, 0.0, 1.571)
ob_camera_002.lineart.crease_threshold = 0.0
ob_camera_003.location = (-3.023, 8.096, 5.504)
ob_camera_003.rotation_euler = (1.03, 0.1659, -2.698)
ob_camera_003.lineart.crease_threshold = 0.0
ob_sun.location = (2.0, 2.0, 2.0)
ob_sun.lineart.crease_threshold = 0.0
ob_violin.location = (0.0, 0.0, 0.0)
ob_violin.lineart.crease_threshold = 0.0
ob_g_string.parent = ob_violin
ob_g_string.location = (2.0, -0.75, 0.1)
ob_g_string.lineart.crease_threshold = 0.0
_vg = ob_g_string.vertex_groups.new(name='bridge-mark')
_vg = ob_g_string.vertex_groups.new(name='nut-mark')
ob_d_string.parent = ob_violin
ob_d_string.location = (2.0, -0.25, 0.2)
ob_d_string.lineart.crease_threshold = 0.0
_vg = ob_d_string.vertex_groups.new(name='bridge-mark')
_vg = ob_d_string.vertex_groups.new(name='nut-mark')
ob_a_string.parent = ob_violin
ob_a_string.location = (2.0, 0.25, 0.2)
ob_a_string.lineart.crease_threshold = 0.0
_vg = ob_a_string.vertex_groups.new(name='bridge-mark')
_vg = ob_a_string.vertex_groups.new(name='nut-mark')
ob_e_string.parent = ob_violin
ob_e_string.location = (2.0, 0.75, 0.1)
ob_e_string.lineart.crease_threshold = 0.0
_vg = ob_e_string.vertex_groups.new(name='bridge-mark')
_vg = ob_e_string.vertex_groups.new(name='nut-mark')
ob_bow.parent = ob_violin
ob_bow.location = (6.0, 0.0, 0.0)
ob_bow.lineart.crease_threshold = 0.0
_vg = ob_bow.vertex_groups.new(name='hair-point')
_vg = ob_bow.vertex_groups.new(name='hair-frog')
_vg = ob_bow.vertex_groups.new(name='wrapping')
ob_camera_000.location = (10.0, -7.0, 5.0)
ob_camera_000.rotation_euler = (1.109, 0.01082, 0.8149)
ob_camera_000.lock_rotations_4d = False
ob_camera_000.empty_display_type = 'ARROWS'
ob_camera_000.color = (0.0, 0.0, 0.0, 0.0)
ob_camera_000.display_type = 'WIRE'
ob_camera_000.lineart.crease_threshold = 0.0

# ---- collection membership
col_collection_1.objects.link(ob_camera_004)
col_collection_1.objects.link(ob_camera)
col_collection_1.objects.link(ob_camera_001)
col_collection_1.objects.link(ob_camera_002)
col_collection_1.objects.link(ob_camera_003)
col_collection_1.objects.link(ob_sun)
col_collection_1.objects.link(ob_violin)
col_collection_1.objects.link(ob_g_string)
col_collection_1.objects.link(ob_d_string)
col_collection_1.objects.link(ob_a_string)
col_collection_1.objects.link(ob_e_string)
col_collection_1.objects.link(ob_bow)
col_collection_1.objects.link(ob_camera_000)

# ---- scene / render settings (as saved in the file)
scene.camera = ob_camera
scene.frame_start = 1; scene.frame_end = 10; scene.frame_set(0)
scene.render.engine = 'BLENDER_EEVEE_NEXT'
scene.render.image_settings.file_format = 'JPEG'
scene.render.image_settings.color_mode = 'RGB'
scene.render.image_settings.compression = 90
scene.render.resolution_x = 1280
scene.render.resolution_y = 720
scene.render.fps = 25
scene.render.dither_intensity = 0.0
scene.render.use_compositing = False
scene.render.use_sequencer = False
scene.render.bake_margin = 2
scene.render.bake_bias = 0.0
scene.render.use_simplify = True
scene.cycles.use_denoising = False
scene.cycles.samples = 10
scene.cycles.sampling_pattern = 'TABULATED_SOBOL'
scene.cycles.light_sampling_threshold = 0.0
scene.cycles.use_adaptive_sampling = False
scene.cycles.use_light_tree = False
scene.cycles.blur_glossy = 0.0
scene.cycles.volume_bounces = 1
scene.cycles.pixel_filter_type = 'GAUSSIAN'
scene.cycles.sample_clamp_indirect = 0.0
scene.view_settings.view_transform = 'Raw'
bpy.context.view_layer.update()

